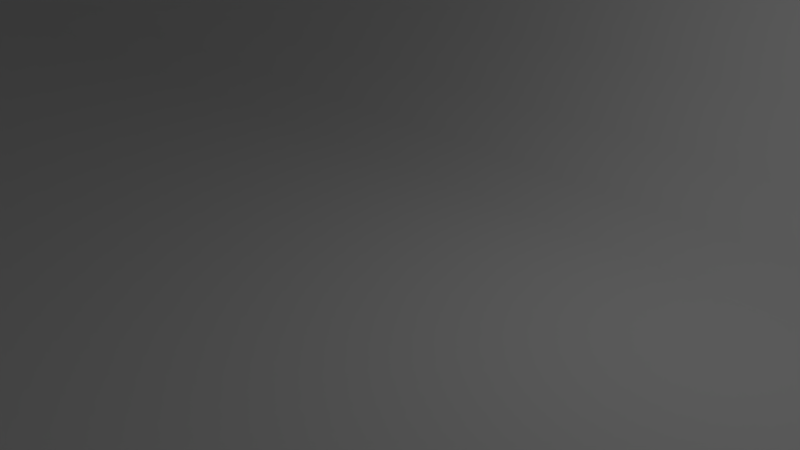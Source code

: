 # Source: backdrop.blend  (saved by Blender 2.76.0; exported with 4.5.12 LTS)
import bpy
from mathutils import Matrix  # noqa: F401  (used for matrix-valued properties, if any)

bpy.ops.wm.read_factory_settings(use_empty=True)
scene = bpy.context.scene
scene.name = 'Scene'

# ---- collections
col_collection_1 = bpy.data.collections.new('Collection 1'); scene.collection.children.link(col_collection_1)

# ---- world
world_world = bpy.data.worlds.new('World'); scene.world = world_world
world_world.color = (0.05088, 0.05088, 0.05088)
world_world.use_sun_shadow = False
world_world.sun_shadow_jitter_overblur = 0.0
world_world.cycles.sampling_method = 'MANUAL'
world_world.cycles.sample_map_resolution = 256

# ---- cameras
cam_camera = bpy.data.cameras.new('Camera')
cam_camera.clip_end = 100.0
cam_camera.lens = 35.0
cam_camera.sensor_width = 32.0
cam_camera.sensor_height = 18.0
cam_camera.ortho_scale = 7.314
cam_camera.dof.focus_distance = 0.0

# ---- lights
light_lamp = bpy.data.lights.new('Lamp', 'POINT')
light_lamp.transmission_factor = 0.0
light_lamp.cutoff_distance = 30.0
light_lamp.energy = 100.0
light_lamp.shadow_buffer_clip_start = 1.001
light_lamp.shadow_soft_size = 0.1
light_lamp.shadow_maximum_resolution = 0.006
light_lamp.use_absolute_resolution = True
light_lamp.cycles.use_multiple_importance_sampling = False

# ---- meshes
me_plane = bpy.data.meshes.new('Plane')
me_plane.from_pydata([(-1.0, -2.064, 0.0), (1.0, -2.064, 0.0), (-1.0, 1.0, 21.06), (1.0, 1.0, 21.06), (-1.0, 0.2829, 0.0), (1.0, 0.2829, 0.0), (-1.0, 0.2829, 0.0), (-1.0, 1.0, 11.73), (-1.0, 0.4074, 0.1782), (-1.0, 0.5281, 0.7072), (-1.0, 0.6414, 1.571), (-1.0, 0.7438, 2.744), (-1.0, 0.8322, 4.189), (-1.0, 0.9039, 5.864), (-1.0, 0.9568, 7.716), (-1.0, 0.9891, 9.691), (1.0, 1.0, 11.73), (1.0, 0.2829, 0.0), (1.0, 0.9891, 9.691), (1.0, 0.9568, 7.716), (1.0, 0.9039, 5.864), (1.0, 0.8322, 4.189), (1.0, 0.7438, 2.744), (1.0, 0.6414, 1.571), (1.0, 0.5281, 0.7072), (1.0, 0.4074, 0.1782)], [], [(4, 5, 17, 6), (0, 1, 5, 4), (16, 7, 15, 18), (18, 15, 14, 19), (19, 14, 13, 20), (20, 13, 12, 21), (21, 12, 11, 22), (22, 11, 10, 23), (23, 10, 9, 24), (24, 9, 8, 25), (25, 8, 6, 17), (7, 16, 3, 2)])
me_plane.polygons.foreach_set('use_smooth', [True] * 12)
me_plane.use_remesh_preserve_volume = False
me_plane.use_remesh_preserve_attributes = False
me_plane.use_mirror_vertex_groups = False
me_plane.update()

# ---- objects
ob_backdrop = bpy.data.objects.new('Backdrop', me_plane)
ob_lamp = bpy.data.objects.new('Lamp', light_lamp)
ob_camera = bpy.data.objects.new('Camera', cam_camera)

# ---- transforms, parenting, visibility, modifiers, constraints
ob_backdrop.location = (0.0, 0.0, 0.0)
ob_backdrop.scale = (25.49, 7.97, 1.0)
ob_backdrop.lineart.crease_threshold = 0.0
ob_lamp.location = (4.076, 1.005, 5.904)
ob_lamp.rotation_euler = (0.6503, 0.05522, 1.866)
ob_lamp.lock_rotations_4d = False
ob_lamp.empty_display_type = 'ARROWS'
ob_lamp.color = (0.0, 0.0, 0.0, 0.0)
ob_lamp.lineart.crease_threshold = 0.0
ob_camera.location = (7.481, -6.508, 5.344)
ob_camera.rotation_euler = (1.109, 0.01082, 0.8149)
ob_camera.lock_rotations_4d = False
ob_camera.empty_display_type = 'ARROWS'
ob_camera.color = (0.0, 0.0, 0.0, 0.0)
ob_camera.display_type = 'WIRE'
ob_camera.lineart.crease_threshold = 0.0

# ---- collection membership
col_collection_1.objects.link(ob_backdrop)
col_collection_1.objects.link(ob_lamp)
col_collection_1.objects.link(ob_camera)

# ---- scene / render settings (as saved in the file)
scene.camera = ob_camera
scene.frame_start = 1; scene.frame_end = 250; scene.frame_set(1)
scene.render.engine = 'CYCLES'
scene.render.resolution_percentage = 50
scene.render.dither_intensity = 0.0
scene.cycles.use_denoising = False
scene.cycles.samples = 10
scene.cycles.sampling_pattern = 'TABULATED_SOBOL'
scene.cycles.light_sampling_threshold = 0.0
scene.cycles.use_adaptive_sampling = False
scene.cycles.use_light_tree = False
scene.cycles.blur_glossy = 0.0
scene.cycles.pixel_filter_type = 'GAUSSIAN'
scene.cycles.sample_clamp_indirect = 0.0
scene.view_settings.view_transform = 'Standard'
bpy.context.view_layer.update()
